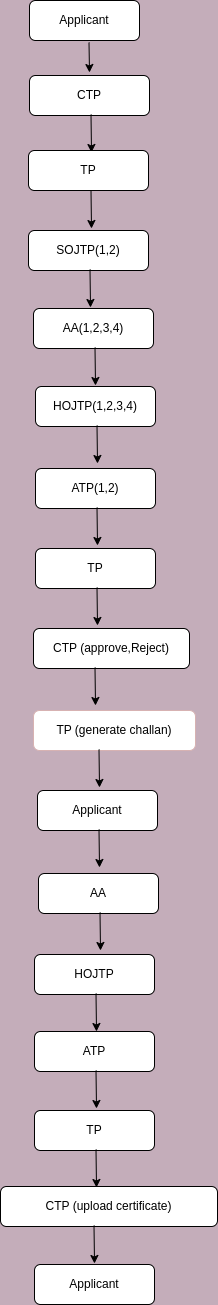

The diagram above was exported from draw.io. Its source (the exported page's mxGraphModel, read from the mxfile embedded in the PNG):
<mxGraphModel dx="750" dy="323" grid="0" gridSize="10" guides="1" tooltips="1" connect="1" arrows="1" fold="1" page="1" pageScale="1" pageWidth="827" pageHeight="1169" background="#C4ADBA" math="0" shadow="0">
  <root>
    <mxCell id="0" />
    <mxCell id="1" parent="0" />
    <mxCell id="2" value="Applicant" style="rounded=1;whiteSpace=wrap;html=1;" vertex="1" parent="1">
      <mxGeometry x="320" y="10" width="110" height="40" as="geometry" />
    </mxCell>
    <mxCell id="4" value="" style="endArrow=classic;html=1;" edge="1" parent="1">
      <mxGeometry width="50" height="50" relative="1" as="geometry">
        <mxPoint x="379.5" y="52" as="sourcePoint" />
        <mxPoint x="380" y="82" as="targetPoint" />
      </mxGeometry>
    </mxCell>
    <mxCell id="5" value="CTP" style="rounded=1;whiteSpace=wrap;html=1;" vertex="1" parent="1">
      <mxGeometry x="320" y="85" width="120" height="40" as="geometry" />
    </mxCell>
    <mxCell id="7" value="" style="endArrow=classic;html=1;" edge="1" parent="1">
      <mxGeometry width="50" height="50" relative="1" as="geometry">
        <mxPoint x="381.5" y="124" as="sourcePoint" />
        <mxPoint x="382" y="162" as="targetPoint" />
      </mxGeometry>
    </mxCell>
    <mxCell id="9" value="TP" style="rounded=1;whiteSpace=wrap;html=1;" vertex="1" parent="1">
      <mxGeometry x="319" y="160" width="120" height="40" as="geometry" />
    </mxCell>
    <mxCell id="11" value="" style="endArrow=classic;html=1;" edge="1" parent="1">
      <mxGeometry width="50" height="50" relative="1" as="geometry">
        <mxPoint x="381.5" y="200" as="sourcePoint" />
        <mxPoint x="382" y="238" as="targetPoint" />
      </mxGeometry>
    </mxCell>
    <mxCell id="12" value="SOJTP(1,2)" style="rounded=1;whiteSpace=wrap;html=1;" vertex="1" parent="1">
      <mxGeometry x="319" y="240" width="120" height="40" as="geometry" />
    </mxCell>
    <mxCell id="14" value="" style="endArrow=classic;html=1;" edge="1" parent="1">
      <mxGeometry width="50" height="50" relative="1" as="geometry">
        <mxPoint x="380.5" y="279" as="sourcePoint" />
        <mxPoint x="381" y="317" as="targetPoint" />
      </mxGeometry>
    </mxCell>
    <mxCell id="15" value="AA(1,2,3,4)" style="rounded=1;whiteSpace=wrap;html=1;" vertex="1" parent="1">
      <mxGeometry x="324" y="318" width="120" height="40" as="geometry" />
    </mxCell>
    <mxCell id="16" value="" style="endArrow=classic;html=1;" edge="1" parent="1">
      <mxGeometry width="50" height="50" relative="1" as="geometry">
        <mxPoint x="385.5" y="357" as="sourcePoint" />
        <mxPoint x="386" y="395" as="targetPoint" />
      </mxGeometry>
    </mxCell>
    <mxCell id="17" value="HOJTP(1,2,3,4)" style="rounded=1;whiteSpace=wrap;html=1;" vertex="1" parent="1">
      <mxGeometry x="326" y="396" width="120" height="40" as="geometry" />
    </mxCell>
    <mxCell id="18" value="" style="endArrow=classic;html=1;" edge="1" parent="1">
      <mxGeometry width="50" height="50" relative="1" as="geometry">
        <mxPoint x="387.5" y="435" as="sourcePoint" />
        <mxPoint x="388" y="473" as="targetPoint" />
      </mxGeometry>
    </mxCell>
    <mxCell id="20" value="ATP(1,2)" style="rounded=1;whiteSpace=wrap;html=1;" vertex="1" parent="1">
      <mxGeometry x="326" y="478" width="120" height="40" as="geometry" />
    </mxCell>
    <mxCell id="21" value="" style="endArrow=classic;html=1;" edge="1" parent="1">
      <mxGeometry width="50" height="50" relative="1" as="geometry">
        <mxPoint x="387.5" y="517" as="sourcePoint" />
        <mxPoint x="388" y="555" as="targetPoint" />
      </mxGeometry>
    </mxCell>
    <mxCell id="22" value="TP&lt;span style=&quot;color: rgba(0, 0, 0, 0); font-family: monospace; font-size: 0px; text-align: start;&quot;&gt;%3CmxGraphModel%3E%3Croot%3E%3CmxCell%20id%3D%220%22%2F%3E%3CmxCell%20id%3D%221%22%20parent%3D%220%22%2F%3E%3CmxCell%20id%3D%222%22%20value%3D%22HOJTP(1%2C2%2C3%2C4)%22%20style%3D%22rounded%3D1%3BwhiteSpace%3Dwrap%3Bhtml%3D1%3B%22%20vertex%3D%221%22%20parent%3D%221%22%3E%3CmxGeometry%20x%3D%22326%22%20y%3D%22396%22%20width%3D%22120%22%20height%3D%2240%22%20as%3D%22geometry%22%2F%3E%3C%2FmxCell%3E%3CmxCell%20id%3D%223%22%20value%3D%22%22%20style%3D%22endArrow%3Dclassic%3Bhtml%3D1%3B%22%20edge%3D%221%22%20parent%3D%221%22%3E%3CmxGeometry%20width%3D%2250%22%20height%3D%2250%22%20relative%3D%221%22%20as%3D%22geometry%22%3E%3CmxPoint%20x%3D%22387.5%22%20y%3D%22435%22%20as%3D%22sourcePoint%22%2F%3E%3CmxPoint%20x%3D%22388%22%20y%3D%22473%22%20as%3D%22targetPoint%22%2F%3E%3C%2FmxGeometry%3E%3C%2FmxCell%3E%3C%2Froot%3E%3C%2FmxGraphModel%3E&lt;/span&gt;" style="rounded=1;whiteSpace=wrap;html=1;" vertex="1" parent="1">
      <mxGeometry x="326" y="558" width="120" height="40" as="geometry" />
    </mxCell>
    <mxCell id="23" value="" style="endArrow=classic;html=1;" edge="1" parent="1">
      <mxGeometry width="50" height="50" relative="1" as="geometry">
        <mxPoint x="387.5" y="597" as="sourcePoint" />
        <mxPoint x="388" y="635" as="targetPoint" />
      </mxGeometry>
    </mxCell>
    <mxCell id="24" value="CTP (approve,Reject)" style="rounded=1;whiteSpace=wrap;html=1;" vertex="1" parent="1">
      <mxGeometry x="324" y="638" width="156" height="40" as="geometry" />
    </mxCell>
    <mxCell id="25" value="" style="endArrow=classic;html=1;" edge="1" parent="1">
      <mxGeometry width="50" height="50" relative="1" as="geometry">
        <mxPoint x="385.5" y="677" as="sourcePoint" />
        <mxPoint x="386" y="715" as="targetPoint" />
      </mxGeometry>
    </mxCell>
    <mxCell id="26" value="TP (generate challan)" style="rounded=1;whiteSpace=wrap;html=1;strokeColor=#d7b2b2;" vertex="1" parent="1">
      <mxGeometry x="324" y="720" width="162" height="40" as="geometry" />
    </mxCell>
    <mxCell id="27" value="" style="endArrow=classic;html=1;" edge="1" parent="1">
      <mxGeometry width="50" height="50" relative="1" as="geometry">
        <mxPoint x="389.5" y="759" as="sourcePoint" />
        <mxPoint x="390" y="797" as="targetPoint" />
      </mxGeometry>
    </mxCell>
    <mxCell id="28" value="Applicant" style="rounded=1;whiteSpace=wrap;html=1;" vertex="1" parent="1">
      <mxGeometry x="328" y="800" width="120" height="40" as="geometry" />
    </mxCell>
    <mxCell id="29" value="" style="endArrow=classic;html=1;" edge="1" parent="1">
      <mxGeometry width="50" height="50" relative="1" as="geometry">
        <mxPoint x="389.5" y="839" as="sourcePoint" />
        <mxPoint x="390" y="877" as="targetPoint" />
      </mxGeometry>
    </mxCell>
    <mxCell id="30" value="AA&lt;span style=&quot;color: rgba(0, 0, 0, 0); font-family: monospace; font-size: 0px; text-align: start;&quot;&gt;%3CmxGraphModel%3E%3Croot%3E%3CmxCell%20id%3D%220%22%2F%3E%3CmxCell%20id%3D%221%22%20parent%3D%220%22%2F%3E%3CmxCell%20id%3D%222%22%20value%3D%22HOJTP(1%2C2%2C3%2C4)%22%20style%3D%22rounded%3D1%3BwhiteSpace%3Dwrap%3Bhtml%3D1%3B%22%20vertex%3D%221%22%20parent%3D%221%22%3E%3CmxGeometry%20x%3D%22326%22%20y%3D%22396%22%20width%3D%22120%22%20height%3D%2240%22%20as%3D%22geometry%22%2F%3E%3C%2FmxCell%3E%3CmxCell%20id%3D%223%22%20value%3D%22%22%20style%3D%22endArrow%3Dclassic%3Bhtml%3D1%3B%22%20edge%3D%221%22%20parent%3D%221%22%3E%3CmxGeometry%20width%3D%2250%22%20height%3D%2250%22%20relative%3D%221%22%20as%3D%22geometry%22%3E%3CmxPoint%20x%3D%22387.5%22%20y%3D%22435%22%20as%3D%22sourcePoint%22%2F%3E%3CmxPoint%20x%3D%22388%22%20y%3D%22473%22%20as%3D%22targetPoint%22%2F%3E%3C%2FmxGeometry%3E%3C%2FmxCell%3E%3C%2Froot%3E%3C%2FmxGraphModel%3E&lt;/span&gt;&lt;span style=&quot;color: rgba(0, 0, 0, 0); font-family: monospace; font-size: 0px; text-align: start;&quot;&gt;%3CmxGraphModel%3E%3Croot%3E%3CmxCell%20id%3D%220%22%2F%3E%3CmxCell%20id%3D%221%22%20parent%3D%220%22%2F%3E%3CmxCell%20id%3D%222%22%20value%3D%22HOJTP(1%2C2%2C3%2C4)%22%20style%3D%22rounded%3D1%3BwhiteSpace%3Dwrap%3Bhtml%3D1%3B%22%20vertex%3D%221%22%20parent%3D%221%22%3E%3CmxGeometry%20x%3D%22326%22%20y%3D%22396%22%20width%3D%22120%22%20height%3D%2240%22%20as%3D%22geometry%22%2F%3E%3C%2FmxCell%3E%3CmxCell%20id%3D%223%22%20value%3D%22%22%20style%3D%22endArrow%3Dclassic%3Bhtml%3D1%3B%22%20edge%3D%221%22%20parent%3D%221%22%3E%3CmxGeometry%20width%3D%2250%22%20height%3D%2250%22%20relative%3D%221%22%20as%3D%22geometry%22%3E%3CmxPoint%20x%3D%22387.5%22%20y%3D%22435%22%20as%3D%22sourcePoint%22%2F%3E%3CmxPoint%20x%3D%22388%22%20y%3D%22473%22%20as%3D%22targetPoint%22%2F%3E%3C%2FmxGeometry%3E%3C%2FmxCell%3E%3C%2Froot%3E%3C%2FmxGraphModel%3E&lt;/span&gt;" style="rounded=1;whiteSpace=wrap;html=1;" vertex="1" parent="1">
      <mxGeometry x="329" y="883" width="120" height="40" as="geometry" />
    </mxCell>
    <mxCell id="31" value="" style="endArrow=classic;html=1;" edge="1" parent="1">
      <mxGeometry width="50" height="50" relative="1" as="geometry">
        <mxPoint x="390.5" y="922" as="sourcePoint" />
        <mxPoint x="391" y="960" as="targetPoint" />
      </mxGeometry>
    </mxCell>
    <mxCell id="32" value="HOJTP" style="rounded=1;whiteSpace=wrap;html=1;" vertex="1" parent="1">
      <mxGeometry x="325" y="964" width="120" height="40" as="geometry" />
    </mxCell>
    <mxCell id="33" value="" style="endArrow=classic;html=1;" edge="1" parent="1">
      <mxGeometry width="50" height="50" relative="1" as="geometry">
        <mxPoint x="386.5" y="1003" as="sourcePoint" />
        <mxPoint x="387" y="1041" as="targetPoint" />
      </mxGeometry>
    </mxCell>
    <mxCell id="34" value="ATP" style="rounded=1;whiteSpace=wrap;html=1;" vertex="1" parent="1">
      <mxGeometry x="325" y="1041" width="120" height="40" as="geometry" />
    </mxCell>
    <mxCell id="35" value="" style="endArrow=classic;html=1;" edge="1" parent="1">
      <mxGeometry width="50" height="50" relative="1" as="geometry">
        <mxPoint x="386.5" y="1080" as="sourcePoint" />
        <mxPoint x="387" y="1118" as="targetPoint" />
      </mxGeometry>
    </mxCell>
    <mxCell id="36" value="TP" style="rounded=1;whiteSpace=wrap;html=1;" vertex="1" parent="1">
      <mxGeometry x="325" y="1120" width="120" height="40" as="geometry" />
    </mxCell>
    <mxCell id="37" value="" style="endArrow=classic;html=1;" edge="1" parent="1">
      <mxGeometry width="50" height="50" relative="1" as="geometry">
        <mxPoint x="386.5" y="1159" as="sourcePoint" />
        <mxPoint x="387" y="1197" as="targetPoint" />
      </mxGeometry>
    </mxCell>
    <mxCell id="38" value="CTP (upload certificate)" style="rounded=1;whiteSpace=wrap;html=1;" vertex="1" parent="1">
      <mxGeometry x="291" y="1196" width="217" height="40" as="geometry" />
    </mxCell>
    <mxCell id="39" value="" style="endArrow=classic;html=1;" edge="1" parent="1">
      <mxGeometry width="50" height="50" relative="1" as="geometry">
        <mxPoint x="384.5" y="1235" as="sourcePoint" />
        <mxPoint x="385" y="1273" as="targetPoint" />
      </mxGeometry>
    </mxCell>
    <mxCell id="40" value="Applicant" style="rounded=1;whiteSpace=wrap;html=1;" vertex="1" parent="1">
      <mxGeometry x="325" y="1274" width="120" height="40" as="geometry" />
    </mxCell>
  </root>
</mxGraphModel>